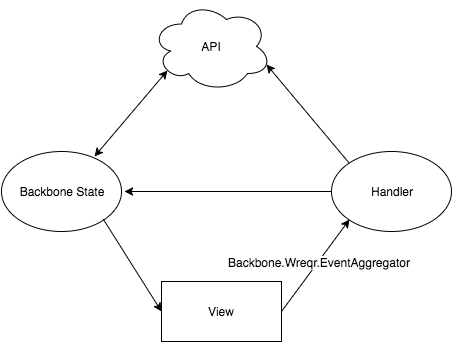

The diagram above was exported from draw.io. Its source (the exported page's mxGraphModel, read from the mxfile embedded in the PNG):
<mxGraphModel dx="791" dy="459" grid="1" gridSize="10" guides="1" tooltips="1" connect="1" arrows="1" fold="1" page="1" pageScale="1" pageWidth="826" pageHeight="1169" background="#ffffff" math="0" shadow="0">
  <root>
    <mxCell id="0" />
    <mxCell id="1" parent="0" />
    <mxCell id="3d289809d62cd39a-1" value="API" style="ellipse;shape=cloud;whiteSpace=wrap;html=1;" vertex="1" parent="1">
      <mxGeometry x="260" y="80" width="120" height="90" as="geometry" />
    </mxCell>
    <mxCell id="3d289809d62cd39a-2" value="Backbone State" style="ellipse;whiteSpace=wrap;html=1;" vertex="1" parent="1">
      <mxGeometry x="110" y="230" width="120" height="80" as="geometry" />
    </mxCell>
    <mxCell id="3d289809d62cd39a-9" style="rounded=0;html=1;exitX=0;exitY=0;entryX=0.96;entryY=0.7;entryPerimeter=0;jettySize=auto;orthogonalLoop=1;" edge="1" parent="1" source="3d289809d62cd39a-3" target="3d289809d62cd39a-1">
      <mxGeometry relative="1" as="geometry" />
    </mxCell>
    <mxCell id="3d289809d62cd39a-3" value="Handler" style="ellipse;whiteSpace=wrap;html=1;" vertex="1" parent="1">
      <mxGeometry x="440" y="230" width="120" height="80" as="geometry" />
    </mxCell>
    <mxCell id="3d289809d62cd39a-4" value="View" style="whiteSpace=wrap;html=1;" vertex="1" parent="1">
      <mxGeometry x="270" y="360" width="120" height="60" as="geometry" />
    </mxCell>
    <mxCell id="3d289809d62cd39a-5" value="" style="endArrow=classic;html=1;entryX=0;entryY=1;exitX=1;exitY=0.5;" edge="1" parent="1" source="3d289809d62cd39a-4" target="3d289809d62cd39a-3">
      <mxGeometry width="50" height="50" relative="1" as="geometry">
        <mxPoint x="10" y="60" as="sourcePoint" />
        <mxPoint x="60" y="10" as="targetPoint" />
      </mxGeometry>
    </mxCell>
    <mxCell id="3d289809d62cd39a-18" value="&lt;span&gt;Backbone.Wreqr.EventAggregator&lt;/span&gt;" style="text;html=1;resizable=0;points=[];align=center;verticalAlign=middle;labelBackgroundColor=#ffffff;" vertex="1" connectable="0" parent="3d289809d62cd39a-5">
      <mxGeometry x="0.0733" y="-1" relative="1" as="geometry">
        <mxPoint y="-1" as="offset" />
      </mxGeometry>
    </mxCell>
    <mxCell id="3d289809d62cd39a-8" value="" style="endArrow=classic;html=1;exitX=1;exitY=1;entryX=0;entryY=0.5;" edge="1" parent="1" source="3d289809d62cd39a-2" target="3d289809d62cd39a-4">
      <mxGeometry width="50" height="50" relative="1" as="geometry">
        <mxPoint x="330" y="320" as="sourcePoint" />
        <mxPoint x="380" y="270" as="targetPoint" />
      </mxGeometry>
    </mxCell>
    <mxCell id="3d289809d62cd39a-13" value="" style="endArrow=classic;startArrow=classic;html=1;entryX=0.13;entryY=0.77;entryPerimeter=0;exitX=0.775;exitY=0.063;exitPerimeter=0;" edge="1" parent="1" source="3d289809d62cd39a-2" target="3d289809d62cd39a-1">
      <mxGeometry width="50" height="50" relative="1" as="geometry">
        <mxPoint x="10" y="60" as="sourcePoint" />
        <mxPoint x="60" y="10" as="targetPoint" />
        <Array as="points" />
      </mxGeometry>
    </mxCell>
    <mxCell id="3d289809d62cd39a-17" value="" style="endArrow=classic;html=1;exitX=0;exitY=0.5;" edge="1" parent="1" source="3d289809d62cd39a-3">
      <mxGeometry width="50" height="50" relative="1" as="geometry">
        <mxPoint x="10" y="60" as="sourcePoint" />
        <mxPoint x="233" y="270" as="targetPoint" />
      </mxGeometry>
    </mxCell>
  </root>
</mxGraphModel>